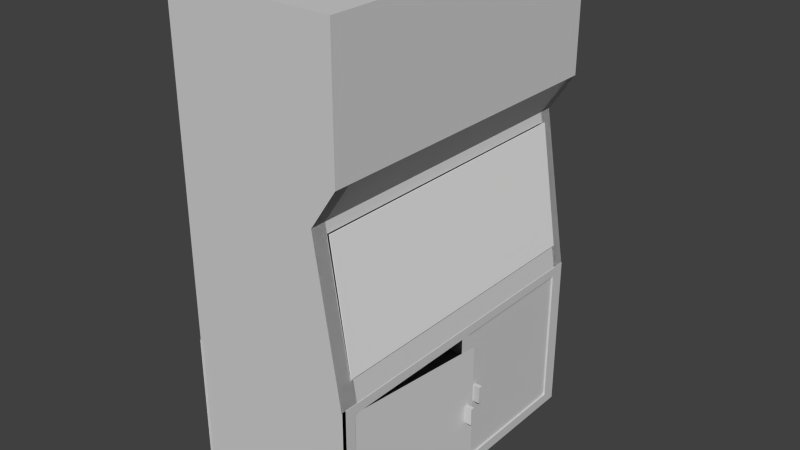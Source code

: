 # Source: safety-kast-lab.blend  (saved by Blender 2.75.0; exported with 4.5.12 LTS)
import bpy
from mathutils import Matrix  # noqa: F401  (used for matrix-valued properties, if any)

bpy.ops.wm.read_factory_settings(use_empty=True)
scene = bpy.context.scene
scene.name = 'Scene'

# ---- collections
col_collection_1 = bpy.data.collections.new('Collection 1'); scene.collection.children.link(col_collection_1)

# ---- materials (node trees are filled in below, after node groups)
mat_safety_kast_materiaal = bpy.data.materials.new('safety-kast materiaal')
mat_safety_kast_materiaal.alpha_threshold = 0.0
mat_safety_kast_materiaal.use_transparent_shadow = False
mat_safety_kast_materiaal.diffuse_color = (0.6383, 0.6383, 0.6383, 1.0)
mat_safety_kast_materiaal.roughness = 0.5
mat_glass = bpy.data.materials.new('Glass')
mat_glass.alpha_threshold = 0.0
mat_glass.use_transparent_shadow = False
mat_glass.roughness = 0.5

# ---- material node trees

# ---- world
world_world = bpy.data.worlds.new('World'); scene.world = world_world
world_world.color = (0.05088, 0.05088, 0.05088)
world_world.use_sun_shadow = False
world_world.sun_shadow_jitter_overblur = 0.0
world_world.cycles.sampling_method = 'MANUAL'
world_world.cycles.sample_map_resolution = 256

# ---- meshes
me_cube = bpy.data.meshes.new('Cube')
me_cube.from_pydata([(-1.0, -1.0, -1.0), (-1.0, -1.0, 1.0), (-1.0, 1.0, -1.0), (-1.0, 1.0, 1.0), (1.0, -1.0, -1.0), (1.0, -1.0, 1.0), (1.0, 1.0, -1.0), (1.0, 1.0, 1.0), (-1.0, -1.0, 0.2047), (-1.0, 1.0, 0.2047), (1.0, 1.0, 0.2047), (1.0, -1.0, 0.2047), (-1.0, 1.0, -0.03202), (0.6946, 1.0, -0.03202), (0.6946, -1.0, -0.03202), (-1.0, -1.0, -0.03202), (-1.0, -0.9101, 1.0), (-1.0, -0.9101, -1.0), (1.0, -0.9101, 1.0), (1.0, -0.9101, -1.0), (1.0, -0.9101, 0.2047), (-1.0, -0.9101, 0.2047), (0.6946, -0.9101, -0.03202), (-1.0, -0.9101, -0.03202), (-1.0, 0.9188, 1.0), (1.0, 0.9188, -1.0), (1.0, 0.9188, 0.2047), (0.6946, 0.9188, -0.03202), (-1.0, 0.9188, -1.0), (1.0, 0.9188, 1.0), (-1.0, 0.9188, 0.2047), (-1.0, 0.9188, -0.03202), (-1.0, 1.0, -0.09283), (0.7138, 1.0, -0.09283), (0.7138, -1.0, -0.09283), (-1.0, -1.0, -0.09283), (0.7138, -0.9101, -0.09283), (-1.0, -0.9101, -0.09283), (0.7138, 0.9188, -0.09283), (-1.0, 0.9188, -0.09283), (-1.0, 1.0, -0.866), (0.9577, 1.0, -0.866), (0.9577, -1.0, -0.866), (0.9577, -0.9101, -0.866), (-1.0, -0.9101, -0.866), (0.9577, 0.9188, -0.866), (-1.0, 0.9188, -0.866), (-1.0, -1.0, -0.866), (-1.0, 0.9171, -0.866), (-1.0, 0.9171, -1.0), (0.9577, 0.9171, -0.866), (1.0, 0.9171, -1.0), (1.0, 0.9171, 0.2047), (-1.0, 0.9171, 0.2047), (-1.0, 0.9171, -0.03202), (0.6946, 0.9171, -0.03202), (-1.0, 0.9171, -0.09283), (0.7138, 0.9171, -0.09283), (0.9577, -0.9063, -0.866), (1.0, -0.9063, -1.0), (-1.0, -0.9063, -1.0), (-1.0, -0.9063, -0.03202), (-1.0, -0.9063, 0.2047), (1.0, -0.9063, 0.2047), (0.6946, -0.9063, -0.03202), (-1.0, -0.9063, -0.09283), (0.7138, -0.9063, -0.09283), (-1.0, -0.9063, -0.866), (-1.006, -0.9988, -2.001), (-1.006, -0.9988, -0.9994), (-1.006, 1.001, -2.001), (-1.006, 1.001, -0.9994), (1.006, -0.9988, -2.001), (1.006, -0.9988, -0.9994), (1.006, 1.001, -2.001), (1.006, 1.001, -0.9994), (0.7309, -0.9045, -0.09377), (0.7309, 0.9245, -0.09377), (0.9576, -0.9045, -0.8579), (0.9576, 0.9245, -0.8579), (-1.006, -0.9055, -0.9994), (-1.006, -0.9055, -2.001), (1.006, -0.9055, -0.9994), (1.006, -0.9055, -2.001), (-1.006, 0.9114, -0.9994), (1.006, 0.9114, -2.001), (-1.006, 0.9114, -2.001), (1.006, 0.9114, -0.9994), (-1.006, -0.01433, -2.001), (1.006, -0.01433, -0.9994), (-1.006, -0.01433, -0.9994), (1.006, -0.01433, -2.001), (-1.006, 0.04584, -0.9994), (1.006, 0.04584, -2.001), (-1.006, 0.04584, -2.001), (1.006, 0.04584, -0.9994), (-1.006, -0.9988, -1.936), (-1.006, 1.001, -1.936), (1.006, 1.001, -1.936), (1.006, -0.9988, -1.936), (1.006, -0.9055, -1.936), (-1.005, -1.002, -2.001), (1.006, 0.9114, -1.936), (-1.005, -0.9091, -2.001), (-1.005, 0.9972, -2.001), (1.006, -0.01433, -1.936), (1.006, 0.04584, -1.936), (-1.005, 0.9972, -1.936), (-1.006, -0.9988, -1.058), (-1.006, 1.001, -1.058), (1.006, 1.001, -1.058), (1.006, -0.9988, -1.058), (1.006, -0.9055, -1.058), (-1.005, 0.9972, -0.9995), (1.006, 0.9114, -1.058), (-1.005, 0.9078, -0.9995), (-1.005, -1.002, -0.9995), (1.006, -0.01433, -1.058), (1.006, 0.04584, -1.058), (-1.005, -1.002, -1.058), (0.9933, -0.9137, -1.936), (1.185, -0.02812, -1.936), (0.9933, -0.9137, -1.057), (1.185, -0.02812, -1.057), (0.9836, 0.9114, -1.058), (0.9836, 0.9114, -1.936), (0.9836, 0.04584, -1.058), (0.9836, 0.04584, -1.936), (0.7427, 0.9245, -0.09283), (0.7427, -0.9045, -0.09283), (0.9695, -0.9045, -0.857), (0.9695, 0.9245, -0.857), (-1.018, 0.9188, -0.09283), (-1.018, -0.9101, -0.09283), (-1.018, -0.9101, -0.866), (-1.018, 0.9188, -0.866), (1.16, -0.09029, -1.534), (1.16, -0.09029, -1.427), (1.16, -0.06344, -1.534), (1.16, -0.06344, -1.427), (1.261, -0.09029, -1.534), (1.261, -0.09029, -1.427), (1.261, -0.06344, -1.534), (1.261, -0.06344, -1.427), (0.9716, 0.1211, -1.548), (0.9716, 0.1211, -1.44), (0.9716, 0.148, -1.548), (0.9716, 0.148, -1.44), (1.072, 0.1211, -1.548), (1.072, 0.1211, -1.44), (1.072, 0.148, -1.548), (1.072, 0.148, -1.44), (-1.005, 0.9188, -0.09283), (-1.005, -0.9101, -0.09283), (-1.005, -0.9101, -0.866), (-1.005, 0.9188, -0.866), (-1.011, 0.9172, -0.09286), (-1.011, -0.9117, -0.09286), (-1.011, -0.9117, -0.866), (-1.011, 0.9172, -0.866), (-0.9884, -0.9988, -1.058), (-0.9884, -0.9988, -0.9994), (-0.9884, 0.9114, -0.9994), (-0.9884, 1.001, -0.9994), (-0.9884, 1.001, -1.936), (-0.9884, 1.001, -2.001), (-0.9884, -0.9055, -2.001), (-0.9884, -0.9988, -2.001), (-0.9884, -0.9055, -0.9994), (-0.9884, -0.01433, -2.001), (-0.9884, -0.9055, -1.936), (-0.9884, 0.04584, -0.9994), (-0.9884, 0.9114, -2.001), (-0.9884, 0.9114, -1.936), (-0.9884, 0.04584, -2.001), (-0.9884, -0.01433, -0.9994), (-0.9884, -0.01433, -1.936), (-0.9884, 0.04584, -1.936), (-0.9884, -0.9988, -1.936), (-0.9884, 1.001, -1.058), (-0.9884, -0.9055, -1.058), (-0.9884, 0.9114, -1.058), (-0.9884, -0.01433, -1.058), (-0.9884, 0.04584, -1.058), (-1.005, -0.9091, -0.9995), (-1.005, -0.0179, -2.001), (-1.005, -0.9091, -1.936), (-1.005, 0.04228, -0.9995), (-1.005, 0.9078, -2.001), (-1.005, 0.9078, -1.936), (-1.005, 0.04228, -2.001), (-1.005, -0.0179, -0.9995), (-1.005, -0.0179, -1.936), (-1.005, 0.04228, -1.936), (-1.005, -1.002, -1.936), (-1.005, 0.9972, -1.058), (-1.005, -0.9091, -1.058), (-1.005, 0.9078, -1.058), (-1.005, -0.0179, -1.058), (-1.005, 0.04228, -1.058), (0.9577, -0.8866, -0.866), (1.0, -0.8866, -1.0), (-1.0, -0.8866, -1.0), (-1.0, -0.8866, -0.866), (-1.006, -0.9744, -1.058), (-1.006, -0.9744, -0.9994), (1.006, -0.9744, -1.936), (1.006, -0.9744, -2.001), (1.006, -0.9744, -0.9994), (-1.006, -0.9744, -2.001), (-1.006, -0.9744, -1.936), (1.006, -0.9744, -1.058), (-1.009, -0.9963, -1.056), (-1.009, -0.9963, -0.9979), (1.003, -0.9963, -1.935), (1.003, -0.9963, -2.0), (1.003, -0.9963, -0.9979), (-1.009, -0.9963, -2.0), (-1.009, -0.9963, -1.935), (1.003, -0.9963, -1.056), (-1.0, 0.9188, -1.0), (-1.0, -0.9101, -1.0), (-1.0, -0.9101, -0.866), (-1.0, 0.9188, -0.866), (-1.012, 0.913, -1.0), (-1.012, -0.9159, -1.0), (-1.012, -0.9159, -0.866), (-1.012, 0.913, -0.866)], [], [(46, 40, 2, 28), (41, 6, 51, 50), (43, 42, 4, 19), (47, 0, 60, 67), (28, 2, 6, 25), (29, 7, 3, 24), (5, 1, 8, 11), (18, 5, 11, 20), (3, 7, 10, 9), (24, 3, 9, 30), (4, 42, 58, 59), (20, 11, 14, 22), (40, 32, 56, 48), (30, 9, 12, 31), (8, 21, 23, 15), (26, 20, 22, 27), (1, 16, 21, 8), (29, 18, 20, 26), (5, 18, 16, 1), (0, 17, 19, 4), (45, 43, 19, 25), (47, 44, 17, 0), (41, 45, 25, 6), (7, 29, 26, 10), (10, 26, 27, 13), (21, 30, 31, 23), (16, 24, 30, 21), (18, 29, 24, 16), (17, 28, 25, 19), (44, 17, 221, 222), (23, 31, 39, 37), (13, 27, 38, 33), (15, 23, 37, 35), (27, 22, 36, 38), (0, 4, 59, 60), (22, 14, 34, 36), (9, 10, 52, 53), (31, 12, 32, 39), (39, 46, 135, 132), (33, 38, 45, 41), (35, 37, 44, 47), (48, 49, 51, 50), (34, 14, 64, 66), (36, 34, 42, 43), (10, 13, 55, 52), (39, 32, 40, 46), (53, 54, 55, 52), (54, 56, 57, 55), (56, 48, 50, 57), (2, 49, 48, 40), (33, 41, 50, 57), (32, 12, 54, 56), (6, 2, 49, 51), (12, 9, 53, 54), (13, 33, 57, 55), (32, 12, 9, 10, 13, 33, 41, 6, 2, 40), (60, 59, 201, 202), (63, 64, 61, 62), (64, 66, 65, 61), (66, 58, 67, 65), (14, 11, 63, 64), (35, 47, 67, 65), (8, 15, 61, 62), (11, 8, 62, 63), (15, 35, 65, 61), (42, 34, 66, 58), (34, 14, 11, 8, 15, 35, 47, 0, 4, 42), (71, 84, 162, 163), (97, 98, 74, 70), (100, 99, 72, 83), (108, 96, 210, 204), (86, 85, 74, 70), (87, 75, 71, 84), (76, 78, 79, 77), (73, 82, 80, 69), (68, 72, 83, 81), (105, 100, 83, 91), (69, 108, 160, 161), (98, 102, 85, 74), (95, 87, 84, 92), (94, 93, 85, 86), (109, 71, 163, 179), (108, 96, 178, 160), (81, 83, 91, 88), (82, 89, 90, 80), (106, 105, 91, 93), (102, 106, 93, 85), (94, 86, 172, 174), (88, 91, 93, 94), (89, 95, 92, 90), (97, 109, 179, 164), (106, 102, 125, 127), (118, 117, 105, 106), (90, 80, 168, 175), (86, 70, 165, 172), (110, 114, 102, 98), (96, 68, 167, 178), (72, 99, 206, 207), (112, 111, 99, 100), (109, 110, 98, 97), (92, 90, 175, 171), (68, 81, 166, 167), (71, 75, 110, 109), (82, 73, 111, 112), (73, 69, 205, 208), (89, 82, 112, 117), (88, 94, 174, 169), (75, 87, 114, 110), (81, 88, 169, 166), (70, 97, 164, 165), (95, 89, 117, 118), (87, 95, 118, 114), (84, 92, 171, 162), (123, 122, 120, 121), (124, 126, 127, 125), (114, 118, 126, 124), (118, 106, 127, 126), (102, 114, 124, 125), (129, 128, 131, 130), (77, 79, 131, 128), (76, 77, 128, 129), (79, 78, 130, 131), (78, 76, 129, 130), (135, 132, 152, 155), (44, 37, 133, 134), (37, 39, 132, 133), (46, 44, 134, 135), (137, 139, 138, 136), (139, 143, 142, 138), (143, 141, 140, 142), (141, 137, 136, 140), (136, 138, 142, 140), (141, 143, 139, 137), (145, 147, 146, 144), (147, 151, 150, 146), (151, 149, 148, 150), (149, 145, 144, 148), (144, 146, 150, 148), (149, 151, 147, 145), (153, 154, 155, 152), (132, 133, 153, 152), (134, 135, 155, 154), (133, 134, 154, 153), (157, 156, 159, 158), (173, 172, 165, 164), (178, 167, 166, 170), (177, 174, 172, 173), (170, 166, 169, 176), (176, 169, 174, 177), (182, 176, 177, 183), (180, 170, 176, 182), (183, 177, 173, 181), (160, 178, 170, 180), (181, 173, 164, 179), (162, 181, 179, 163), (161, 160, 180, 168), (171, 183, 181, 162), (168, 180, 182, 175), (175, 182, 183, 171), (80, 69, 161, 168), (189, 107, 104, 188), (194, 186, 103, 101), (193, 189, 188, 190), (186, 192, 185, 103), (192, 193, 190, 185), (198, 199, 193, 192), (196, 198, 192, 186), (199, 197, 189, 193), (119, 196, 186, 194), (197, 195, 107, 189), (115, 113, 195, 197), (116, 184, 196, 119), (187, 115, 197, 199), (184, 191, 198, 196), (191, 187, 199, 198), (200, 201, 202, 203), (58, 67, 203, 200), (59, 58, 200, 201), (67, 60, 202, 203), (206, 207, 209, 210), (211, 206, 210, 204), (208, 211, 204, 205), (96, 68, 209, 210), (69, 108, 204, 205), (68, 72, 207, 209), (111, 73, 208, 211), (99, 111, 211, 206), (214, 218, 217, 215), (219, 212, 218, 214), (216, 213, 212, 219), (222, 221, 220, 223), (28, 46, 223, 220), (17, 28, 220, 221), (46, 44, 222, 223), (226, 227, 224, 225)])
me_cube.polygons.foreach_set('material_index', [0, 0, 0, 0, 0, 0, 0, 0, 0, 0, 0, 0, 0, 0, 0, 0, 0, 0, 0, 0, 0, 0, 0, 0, 0, 0, 0, 0, 0, 0, 0, 0, 0, 0, 0, 0, 0, 0, 0, 0, 0, 0, 0, 0, 0, 0, 0, 0, 0, 0, 0, 0, 0, 0, 0, 0, 0, 0, 0, 0, 0, 0, 0, 0, 0, 0, 0, 0, 0, 0, 0, 0, 0, 1, 0, 0, 0, 0, 0, 0, 0, 0, 0, 0, 0, 0, 0, 0, 0, 0, 0, 0, 0, 0, 0, 0, 0, 0, 0, 0, 0, 0, 0, 0, 0, 0, 0, 0, 0, 0, 0, 0, 0, 0, 0, 0, 0, 0, 1, 1, 1, 1, 1, 0, 0, 0, 0, 0, 0, 0, 0, 0, 0, 0, 0, 0, 0, 0, 0, 0, 0, 0, 0, 0, 0, 0, 0, 0, 0, 0, 0, 0, 0, 0, 0, 0, 0, 0, 0, 0, 0, 0, 0, 0, 0, 0, 0, 0, 0, 0, 0, 0, 0, 0, 0, 0, 0, 0, 0, 0, 0, 0, 0, 0, 0, 0, 0, 0, 0, 0, 0, 0, 0, 0, 0])
me_cube.materials.append(mat_safety_kast_materiaal)
me_cube.materials.append(mat_glass)
me_cube.use_remesh_preserve_volume = False
me_cube.use_remesh_preserve_attributes = False
me_cube.use_mirror_vertex_groups = False
me_cube.update()

# ---- objects
ob_cube = bpy.data.objects.new('Cube', me_cube)

# ---- transforms, parenting, visibility, modifiers, constraints
ob_cube.location = (2.404, -1.019, 3.818)
ob_cube.scale = (0.9842, 1.888, 1.9)
ob_cube.lineart.crease_threshold = 0.0

# ---- collection membership
col_collection_1.objects.link(ob_cube)

# ---- scene / render settings (as saved in the file)
scene.frame_start = 1; scene.frame_end = 250; scene.frame_set(1)
scene.render.engine = 'BLENDER_EEVEE_NEXT'
scene.render.resolution_percentage = 50
scene.render.dither_intensity = 0.0
scene.cycles.use_denoising = False
scene.cycles.samples = 10
scene.cycles.sampling_pattern = 'TABULATED_SOBOL'
scene.cycles.light_sampling_threshold = 0.0
scene.cycles.use_adaptive_sampling = False
scene.cycles.use_light_tree = False
scene.cycles.blur_glossy = 0.0
scene.cycles.pixel_filter_type = 'GAUSSIAN'
scene.cycles.sample_clamp_indirect = 0.0
scene.view_settings.view_transform = 'Standard'
bpy.context.view_layer.update()

# ---- added for rendering (the .blend has no active camera and no usable light): camera, sun
cam_auto = bpy.data.cameras.new('AutoCamera')
cam_auto.lens = 50.0
cam_auto.sensor_width = 36.0
cam_auto.clip_end = 1000.0
ob_auto_camera = bpy.data.objects.new('AutoCamera', cam_auto)
scene.collection.objects.link(ob_auto_camera)
ob_auto_camera.location = (9.18563, -9.01549, 8.19696)
ob_auto_camera.rotation_euler = (1.09748, -7.21219e-08, 0.694738)
scene.camera = ob_auto_camera
light_auto_sun = bpy.data.lights.new('AutoSun', 'SUN')
light_auto_sun.energy = 3.0
light_auto_sun.angle = 0.0523599
ob_auto_sun = bpy.data.objects.new('AutoSun', light_auto_sun)
scene.collection.objects.link(ob_auto_sun)
ob_auto_sun.rotation_euler = (0.872665, 0.174533, 0.523599)
bpy.context.view_layer.update()
